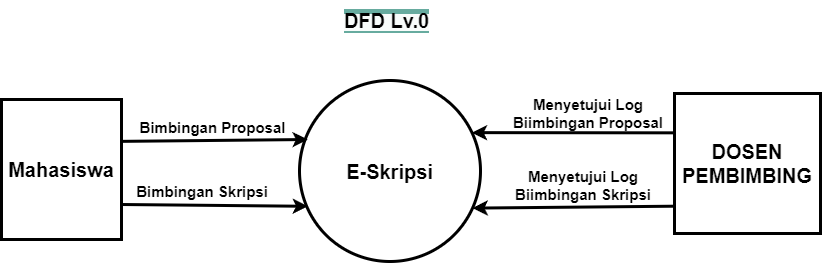

The diagram above was exported from draw.io. Its source (the exported page's mxGraphModel, read from the mxfile embedded in the PNG):
<mxGraphModel dx="926" dy="457" grid="1" gridSize="10" guides="1" tooltips="1" connect="1" arrows="1" fold="1" page="1" pageScale="1" pageWidth="1169" pageHeight="827" math="0" shadow="0">
  <root>
    <mxCell id="0" />
    <mxCell id="1" parent="0" />
    <mxCell id="HoBydV5clC1E59bQbtCl-1" value="&lt;font style=&quot;font-size: 20px;&quot;&gt;&lt;b&gt;E-Skripsi&lt;/b&gt;&lt;/font&gt;" style="strokeWidth=3;html=1;shape=mxgraph.flowchart.start_2;whiteSpace=wrap;" parent="1" vertex="1">
      <mxGeometry x="470" y="350" width="181" height="181" as="geometry" />
    </mxCell>
    <mxCell id="HoBydV5clC1E59bQbtCl-3" value="&lt;font style=&quot;font-size: 20px;&quot;&gt;&lt;b&gt;Mahasiswa&lt;/b&gt;&lt;/font&gt;" style="rounded=0;whiteSpace=wrap;html=1;strokeWidth=3;" parent="1" vertex="1">
      <mxGeometry x="172" y="369" width="120" height="140" as="geometry" />
    </mxCell>
    <mxCell id="HoBydV5clC1E59bQbtCl-11" value="" style="endArrow=classic;html=1;rounded=0;exitX=1;exitY=0.75;exitDx=0;exitDy=0;entryX=0.047;entryY=0.695;entryDx=0;entryDy=0;entryPerimeter=0;strokeWidth=3;" parent="1" target="HoBydV5clC1E59bQbtCl-1" edge="1" source="HoBydV5clC1E59bQbtCl-3">
      <mxGeometry width="50" height="50" relative="1" as="geometry">
        <mxPoint x="229" y="427" as="sourcePoint" />
        <mxPoint x="500" y="427" as="targetPoint" />
      </mxGeometry>
    </mxCell>
    <mxCell id="HoBydV5clC1E59bQbtCl-16" value="" style="endArrow=classic;html=1;rounded=0;entryX=0.046;entryY=0.326;entryDx=0;entryDy=0;entryPerimeter=0;exitX=1.004;exitY=0.299;exitDx=0;exitDy=0;exitPerimeter=0;strokeWidth=3;" parent="1" target="HoBydV5clC1E59bQbtCl-1" edge="1" source="HoBydV5clC1E59bQbtCl-3">
      <mxGeometry width="50" height="50" relative="1" as="geometry">
        <mxPoint x="250" y="410" as="sourcePoint" />
        <mxPoint x="459" y="410" as="targetPoint" />
      </mxGeometry>
    </mxCell>
    <mxCell id="HoBydV5clC1E59bQbtCl-17" value="&lt;font style=&quot;font-size: 15px;&quot;&gt;&lt;b&gt;Bimbingan Proposal&lt;/b&gt;&lt;/font&gt;" style="text;html=1;strokeColor=none;fillColor=none;align=center;verticalAlign=middle;whiteSpace=wrap;rounded=0;fontSize=10;strokeWidth=3;" parent="1" vertex="1">
      <mxGeometry x="307" y="392" width="153" height="10" as="geometry" />
    </mxCell>
    <mxCell id="HoBydV5clC1E59bQbtCl-19" value="&lt;font style=&quot;font-size: 15px;&quot;&gt;&lt;b&gt;Bimbingan Skripsi&lt;/b&gt;&lt;/font&gt;" style="text;html=1;strokeColor=none;fillColor=none;align=center;verticalAlign=middle;whiteSpace=wrap;rounded=0;fontSize=10;strokeWidth=3;" parent="1" vertex="1">
      <mxGeometry x="303" y="456" width="140" height="10" as="geometry" />
    </mxCell>
    <mxCell id="6oRy8PXsVRW1MsIWyKFL-2" value="&lt;font style=&quot;font-size: 20px;&quot;&gt;&lt;b&gt;DOSEN PEMBIMBING&lt;/b&gt;&lt;/font&gt;" style="rounded=0;whiteSpace=wrap;html=1;strokeWidth=3;" parent="1" vertex="1">
      <mxGeometry x="845" y="363" width="146" height="140" as="geometry" />
    </mxCell>
    <mxCell id="6oRy8PXsVRW1MsIWyKFL-4" value="" style="endArrow=classic;html=1;rounded=0;entryX=0.956;entryY=0.705;entryDx=0;entryDy=0;entryPerimeter=0;exitX=0.005;exitY=0.805;exitDx=0;exitDy=0;exitPerimeter=0;strokeWidth=3;" parent="1" edge="1" target="HoBydV5clC1E59bQbtCl-1" source="6oRy8PXsVRW1MsIWyKFL-2">
      <mxGeometry width="50" height="50" relative="1" as="geometry">
        <mxPoint x="938.3599999999999" y="393.9000000000001" as="sourcePoint" />
        <mxPoint x="721.0000000000001" y="395.52" as="targetPoint" />
      </mxGeometry>
    </mxCell>
    <mxCell id="6oRy8PXsVRW1MsIWyKFL-10" value="" style="endArrow=classic;html=1;rounded=0;entryX=0.952;entryY=0.288;entryDx=0;entryDy=0;entryPerimeter=0;exitX=0.008;exitY=0.281;exitDx=0;exitDy=0;exitPerimeter=0;strokeWidth=3;" parent="1" source="6oRy8PXsVRW1MsIWyKFL-2" edge="1" target="HoBydV5clC1E59bQbtCl-1">
      <mxGeometry width="50" height="50" relative="1" as="geometry">
        <mxPoint x="927" y="375" as="sourcePoint" />
        <mxPoint x="710.0000000000001" y="376.52" as="targetPoint" />
      </mxGeometry>
    </mxCell>
    <mxCell id="6oRy8PXsVRW1MsIWyKFL-11" value="&lt;font style=&quot;font-size: 15px;&quot;&gt;&lt;b&gt;Menyetujui Log Biimbingan Proposal&lt;/b&gt;&lt;/font&gt;" style="text;html=1;strokeColor=none;fillColor=none;align=center;verticalAlign=middle;whiteSpace=wrap;rounded=0;fontSize=10;strokeWidth=3;" parent="1" vertex="1">
      <mxGeometry x="674" y="378" width="170" height="10" as="geometry" />
    </mxCell>
    <mxCell id="6oRy8PXsVRW1MsIWyKFL-14" value="&lt;font style=&quot;font-size: 15px;&quot;&gt;&lt;b&gt;Menyetujui Log Biimbingan Skripsi&lt;/b&gt;&lt;/font&gt;" style="text;html=1;strokeColor=none;fillColor=none;align=center;verticalAlign=middle;whiteSpace=wrap;rounded=0;fontSize=10;strokeWidth=3;" parent="1" vertex="1">
      <mxGeometry x="669" y="450" width="170" height="10" as="geometry" />
    </mxCell>
    <mxCell id="d0sICk7CSUUyzatcdok_-1" value="&lt;span style=&quot;background-color: rgb(248, 252, 251);&quot;&gt;&lt;font style=&quot;font-size: 20px;&quot;&gt;DFD Lv.0&lt;/font&gt;&lt;/span&gt;" style="text;html=1;align=center;verticalAlign=middle;whiteSpace=wrap;rounded=0;fontStyle=1;fontSize=16;labelBackgroundColor=#67AB9F;strokeWidth=3;" parent="1" vertex="1">
      <mxGeometry x="464.33000000000004" y="270" width="186.67" height="40" as="geometry" />
    </mxCell>
  </root>
</mxGraphModel>